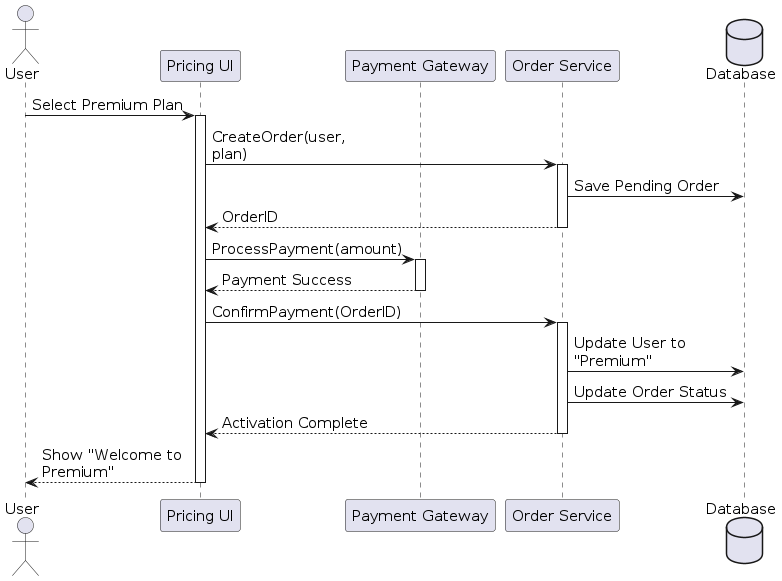

The diagram above was rendered by PlantUML. Its source (embedded in the PNG):
@startuml
skinparam defaultFontSize 15
skinparam MaxMessageSize 160

actor User
participant "Pricing UI" as UI
participant "Payment Gateway" as Pay
participant "Order Service" as Order
database "Database" as DB

User -> UI : Select Premium Plan
activate UI
UI -> Order : CreateOrder(user, plan)
activate Order
Order -> DB : Save Pending Order
Order --> UI : OrderID
deactivate Order

UI -> Pay : ProcessPayment(amount)
activate Pay
Pay --> UI : Payment Success
deactivate Pay

UI -> Order : ConfirmPayment(OrderID)
activate Order
Order -> DB : Update User to "Premium"
Order -> DB : Update Order Status
Order --> UI : Activation Complete
deactivate Order
UI --> User : Show "Welcome to Premium"
deactivate UI
@enduml